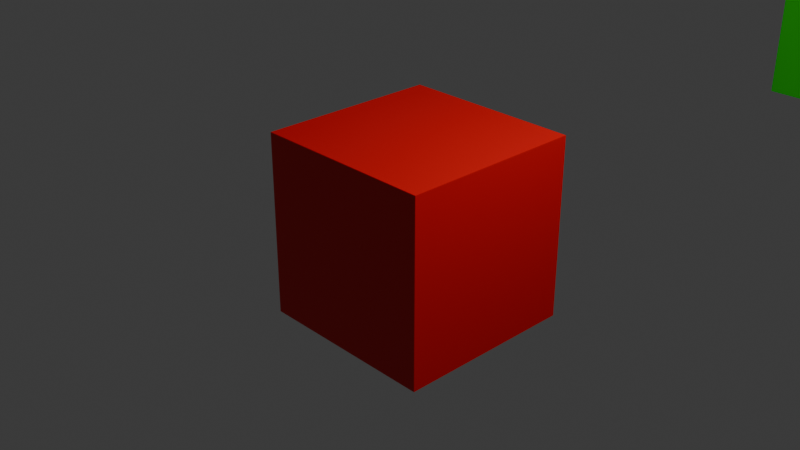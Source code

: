 # Source: test-scene.blend  (saved by Blender 4.3.34; exported with 4.5.12 LTS)
import bpy
from mathutils import Matrix  # noqa: F401  (used for matrix-valued properties, if any)

bpy.ops.wm.read_factory_settings(use_empty=True)
scene = bpy.context.scene
scene.name = 'Scene'

# ---- collections
col_collection = bpy.data.collections.new('Collection'); scene.collection.children.link(col_collection)

# ---- materials (node trees are filled in below, after node groups)
mat_material = bpy.data.materials.new('Material')
mat_material.alpha_threshold = 0.0
mat_material.roughness = 0.5
mat_material.line_color = (0.0, 0.0, 0.0, 1.0)
mat_material_001 = bpy.data.materials.new('Material.001')
mat_material_001.alpha_threshold = 0.0
mat_material_001.roughness = 0.5
mat_material_001.line_color = (0.0, 0.0, 0.0, 1.0)

# ---- material node trees
mat_material.use_nodes = True; mat_material.node_tree.nodes.clear()
_N = mat_material.node_tree.nodes; _L = mat_material.node_tree.links
n0 = _N.new('ShaderNodeOutputMaterial'); n0.name = 'Material Output'; n0.location = (300, 300)
n1 = _N.new('ShaderNodeBsdfPrincipled'); n1.name = 'Principled BSDF'; n1.location = (10, 300)
n1.inputs[0].default_value = (0.8002, 0.0, 0.001167, 1.0)
n1.inputs[3].default_value = 1.45
_L.new(n1.outputs[0], n0.inputs[0])
n0.is_active_output = True
mat_material_001.use_nodes = True; mat_material_001.node_tree.nodes.clear()
_N = mat_material_001.node_tree.nodes; _L = mat_material_001.node_tree.links
n0 = _N.new('ShaderNodeOutputMaterial'); n0.name = 'Material Output'; n0.location = (300, 300)
n1 = _N.new('ShaderNodeBsdfPrincipled'); n1.name = 'Principled BSDF'; n1.location = (10, 300)
n1.inputs[0].default_value = (0.0014, 0.8003, 0.0, 1.0)
n1.inputs[3].default_value = 1.45
_L.new(n1.outputs[0], n0.inputs[0])
n0.is_active_output = True

# ---- world
world_world = bpy.data.worlds.new('World'); scene.world = world_world
world_world.use_nodes = True; world_world.node_tree.nodes.clear()
_N = world_world.node_tree.nodes; _L = world_world.node_tree.links
n0 = _N.new('ShaderNodeOutputWorld'); n0.name = 'World Output'; n0.location = (300, 300)
n1 = _N.new('ShaderNodeBackground'); n1.name = 'Background'; n1.location = (10, 300)
n1.inputs[0].default_value = (0.05088, 0.05088, 0.05088, 1.0)
_L.new(n1.outputs[0], n0.inputs[0])
n0.is_active_output = True
world_world.color = (0.05088, 0.05088, 0.05088)
world_world.sun_shadow_jitter_overblur = 0.0

# ---- cameras
cam_camera = bpy.data.cameras.new('Camera')
cam_camera.clip_end = 100.0
cam_camera.ortho_scale = 7.314

# ---- lights
light_light = bpy.data.lights.new('Light', 'POINT')
light_light.energy = 1000.0
light_light.shadow_soft_size = 0.1

# ---- meshes
me_cube = bpy.data.meshes.new('Cube')
me_cube.from_pydata([(1.0, 1.0, 1.0), (1.0, 1.0, -1.0), (1.0, -1.0, 1.0), (1.0, -1.0, -1.0), (-1.0, 1.0, 1.0), (-1.0, 1.0, -1.0), (-1.0, -1.0, 1.0), (-1.0, -1.0, -1.0)], [], [(0, 4, 6, 2), (3, 2, 6, 7), (7, 6, 4, 5), (5, 1, 3, 7), (1, 0, 2, 3), (5, 4, 0, 1)])
_uv = me_cube.uv_layers.new(name='UVMap')
_uv.uv.foreach_set('vector', [0.625, 0.5, 0.875, 0.5, 0.875, 0.75, 0.625, 0.75, 0.375, 0.75, 0.625, 0.75, 0.625, 1.0, 0.375, 1.0, 0.375, 0.0, 0.625, 0.0, 0.625, 0.25, 0.375, 0.25, 0.125, 0.5, 0.375, 0.5, 0.375, 0.75, 0.125, 0.75, 0.375, 0.5, 0.625, 0.5, 0.625, 0.75, 0.375, 0.75, 0.375, 0.25, 0.625, 0.25, 0.625, 0.5, 0.375, 0.5])
me_cube.materials.append(mat_material)
me_cube.use_mirror_vertex_groups = False
me_cube.update()
me_cube_001 = bpy.data.meshes.new('Cube.001')
me_cube_001.from_pydata([(1.0, 1.0, 1.0), (1.0, 1.0, -1.0), (1.0, -1.0, 1.0), (1.0, -1.0, -1.0), (-1.0, 1.0, 1.0), (-1.0, 1.0, -1.0), (-1.0, -1.0, 1.0), (-1.0, -1.0, -1.0)], [], [(0, 4, 6, 2), (3, 2, 6, 7), (7, 6, 4, 5), (5, 1, 3, 7), (1, 0, 2, 3), (5, 4, 0, 1)])
_uv = me_cube_001.uv_layers.new(name='UVMap')
_uv.uv.foreach_set('vector', [0.625, 0.5, 0.875, 0.5, 0.875, 0.75, 0.625, 0.75, 0.375, 0.75, 0.625, 0.75, 0.625, 1.0, 0.375, 1.0, 0.375, 0.0, 0.625, 0.0, 0.625, 0.25, 0.375, 0.25, 0.125, 0.5, 0.375, 0.5, 0.375, 0.75, 0.125, 0.75, 0.375, 0.5, 0.625, 0.5, 0.625, 0.75, 0.375, 0.75, 0.375, 0.25, 0.625, 0.25, 0.625, 0.5, 0.375, 0.5])
me_cube_001.materials.append(mat_material_001)
me_cube_001.use_mirror_vertex_groups = False
me_cube_001.update()

# ---- objects
ob_cube1 = bpy.data.objects.new('Cube1', me_cube)
ob_light = bpy.data.objects.new('Light', light_light)
ob_camera = bpy.data.objects.new('Camera', cam_camera)
ob_cube2 = bpy.data.objects.new('Cube2', me_cube_001)

# ---- transforms, parenting, visibility, modifiers, constraints
ob_cube1.location = (0.2602, 0.0, 0.0)
ob_cube1.lock_rotations_4d = False
ob_cube1.empty_display_type = 'ARROWS'
ob_cube1.lineart.crease_threshold = 0.0
ob_light.location = (4.076, 1.005, 5.904)
ob_light.rotation_euler = (0.6503, 0.05522, 1.866)
ob_light.lock_rotations_4d = False
ob_light.empty_display_type = 'ARROWS'
ob_light.color = (0.0, 0.0, 0.0, 0.0)
ob_light.lineart.crease_threshold = 0.0
ob_camera.location = (7.359, -6.926, 4.958)
ob_camera.rotation_euler = (1.109, 0.0, 0.8149)
ob_camera.lock_rotations_4d = False
ob_camera.empty_display_type = 'ARROWS'
ob_camera.color = (0.0, 0.0, 0.0, 0.0)
ob_camera.display_type = 'WIRE'
ob_camera.lineart.crease_threshold = 0.0
ob_cube2.location = (0.2152, 9.858, 0.0)
ob_cube2.lock_rotations_4d = False
ob_cube2.empty_display_type = 'ARROWS'
ob_cube2.lineart.crease_threshold = 0.0

# ---- collection membership
col_collection.objects.link(ob_cube1)
col_collection.objects.link(ob_light)
col_collection.objects.link(ob_camera)
col_collection.objects.link(ob_cube2)

# ---- scene / render settings (as saved in the file)
scene.camera = ob_camera
scene.frame_start = 1; scene.frame_end = 100; scene.frame_set(95)
scene.render.engine = 'BLENDER_EEVEE_NEXT'
bpy.context.view_layer.update()
